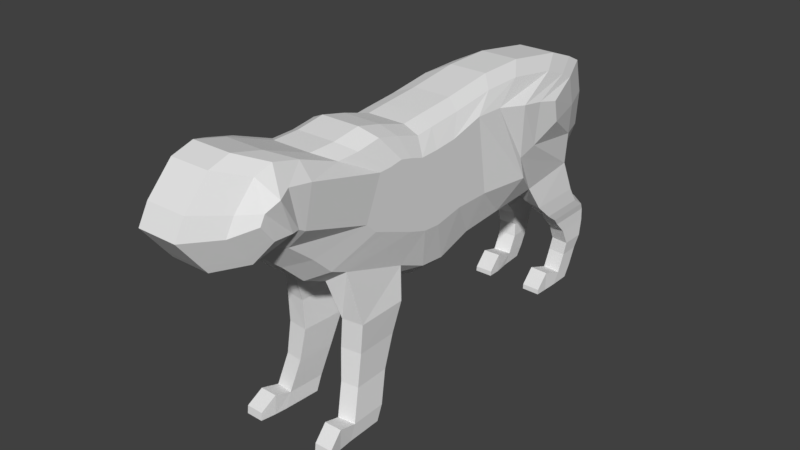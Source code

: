 # Source: tiger.blend  (saved by Blender 2.79.0; exported with 4.5.12 LTS)
import bpy
from mathutils import Matrix  # noqa: F401  (used for matrix-valued properties, if any)

bpy.ops.wm.read_factory_settings(use_empty=True)
scene = bpy.context.scene
scene.name = 'Scene'

# ---- collections
col_collection_1 = bpy.data.collections.new('Collection 1'); scene.collection.children.link(col_collection_1)

# ---- world
world_world = bpy.data.worlds.new('World'); scene.world = world_world
world_world.color = (0.05088, 0.05088, 0.05088)
world_world.use_sun_shadow = False
world_world.sun_shadow_jitter_overblur = 0.0
world_world.cycles.sampling_method = 'MANUAL'

# ---- meshes
me_plane = bpy.data.meshes.new('Plane')
me_plane.from_pydata([(-7.55e-08, -0.6429, 3.125), (7.55e-08, -0.4027, 1.228), (-7.55e-08, -0.1406, 3.173), (7.55e-08, 0.1389, 1.391), (-7.55e-08, 0.5253, 3.264), (7.55e-08, 0.8278, 1.431), (-7.55e-08, 1.132, 3.272), (7.55e-08, 1.275, 1.508), (-7.55e-08, 1.937, 3.146), (7.55e-08, 2.287, 1.585), (-7.55e-08, 2.312, 3.004), (7.55e-08, 2.582, 2.022), (-7.55e-08, 2.519, 2.901), (7.55e-08, 2.628, 2.455), (-7.55e-08, -0.9088, 3.096), (7.55e-08, -0.7853, 1.264), (-7.55e-08, -1.291, 3.213), (7.55e-08, -1.285, 1.432), (-7.55e-08, -1.617, 3.291), (7.55e-08, -2.116, 1.764), (-7.55e-08, -1.974, 3.239), (7.55e-08, -2.466, 1.9), (-7.55e-08, -2.308, 3.233), (7.55e-08, -2.755, 2.179), (-7.55e-08, -2.904, 3.46), (7.55e-08, -3.131, 2.49), (-7.55e-08, -3.296, 3.562), (7.55e-08, -3.309, 2.591), (-7.55e-08, -3.559, 3.484), (7.55e-08, -3.47, 2.573), (-7.55e-08, -3.865, 3.163), (7.55e-08, -3.655, 2.507), (-7.55e-08, -3.992, 2.936), (7.55e-08, -3.726, 2.596), (0.1214, -0.6429, 3.125), (0.1214, -0.4027, 1.228), (0.1214, -0.1406, 3.173), (0.1214, 0.1389, 1.391), (0.1214, 0.5253, 3.264), (0.1214, 0.8278, 1.431), (0.1214, 1.132, 3.272), (0.1214, 1.275, 1.508), (0.1214, 1.937, 3.146), (0.1214, 2.287, 1.585), (0.1214, 2.312, 3.004), (0.1214, 2.582, 2.022), (0.1214, 2.519, 2.901), (0.1214, 2.628, 2.455), (0.1214, -0.9088, 3.096), (0.1214, -0.7853, 1.264), (0.1214, -1.291, 3.213), (0.1214, -1.285, 1.432), (0.1214, -1.617, 3.291), (0.1214, -2.116, 1.764), (0.1214, -1.974, 3.239), (0.1214, -2.466, 1.9), (0.1214, -2.308, 3.233), (0.1214, -2.755, 2.179), (0.1214, -2.904, 3.46), (0.1214, -3.131, 2.49), (0.1214, -3.296, 3.562), (0.1214, -3.309, 2.591), (0.1214, -3.559, 3.484), (0.1214, -3.47, 2.573), (0.1214, -3.865, 3.163), (0.1214, -3.655, 2.507), (0.1214, -3.992, 2.936), (0.1214, -3.726, 2.596), (0.2428, -0.6429, 3.125), (0.2428, -0.4027, 1.228), (0.2428, -0.1406, 3.173), (0.2428, 0.1389, 1.391), (0.2428, 0.5253, 3.264), (0.2428, 0.8278, 1.431), (0.2428, 1.132, 3.272), (0.2428, 1.275, 1.508), (0.2428, 1.937, 3.146), (0.2584, 2.207, 1.621), (0.2428, 2.312, 3.004), (0.2428, 2.582, 2.022), (0.2428, 2.519, 2.901), (0.2428, 2.628, 2.455), (0.2428, -0.9088, 3.096), (0.2428, -0.7853, 1.264), (0.2428, -1.291, 3.213), (0.2428, -1.285, 1.432), (0.2428, -1.617, 3.291), (0.2428, -2.154, 1.761), (0.2428, -1.974, 3.239), (0.2428, -2.466, 1.9), (0.2428, -2.308, 3.233), (0.2428, -2.755, 2.179), (0.2428, -2.904, 3.46), (0.2428, -3.131, 2.49), (0.2428, -3.296, 3.562), (0.2428, -3.309, 2.591), (0.2428, -3.559, 3.484), (0.2428, -3.47, 2.573), (0.2428, -3.865, 3.163), (0.2428, -3.655, 2.507), (0.2428, -3.992, 2.936), (0.2428, -3.726, 2.596), (0.4452, -0.6975, 3.05), (0.4452, -0.49, 1.412), (0.4452, -0.2638, 3.091), (0.4452, -0.02244, 1.553), (0.4452, 0.3111, 3.17), (0.4452, 0.5723, 1.587), (0.4452, 0.835, 3.177), (0.4757, 1.204, 1.651), (0.4452, 1.53, 3.068), (0.4762, 1.992, 1.733), (0.4452, 1.854, 2.945), (0.4452, 2.087, 2.097), (0.4452, 2.033, 2.856), (0.4452, 2.126, 2.471), (0.4452, -0.927, 3.025), (0.4452, -0.8204, 1.442), (0.4452, -1.257, 3.125), (0.4452, -1.202, 1.609), (0.4452, -1.538, 3.193), (0.4452, -2.059, 1.898), (0.4452, -1.846, 3.148), (0.4452, -2.272, 1.992), (0.4452, -2.135, 3.143), (0.4452, -2.521, 2.233), (0.4452, -2.65, 3.339), (0.4452, -2.846, 2.502), (0.4452, -2.988, 3.426), (0.4452, -3.0, 2.588), (0.4452, -3.215, 3.36), (0.4452, -3.139, 2.573), (0.4452, -3.48, 3.083), (0.4452, -3.298, 2.516), (0.4452, -3.589, 2.887), (0.4452, -3.36, 2.593), (0.5513, -0.7437, 2.829), (0.5511, -0.6937, 1.933), (0.5506, -0.447, 2.855), (0.5513, -0.3172, 2.0), (0.5426, 0.0157, 2.97), (0.5522, 0.1564, 1.999), (0.5436, 0.3995, 2.957), (0.6369, 0.8164, 1.983), (0.6338, 0.7731, 2.902), (0.5931, 0.8012, 2.232), (0.6291, 1.097, 2.848), (0.6093, 1.048, 2.317), (0.6511, 1.39, 2.779), (0.6496, 1.45, 2.503), (0.5514, -0.9787, 2.822), (0.5514, -0.9199, 1.95), (0.5514, -1.161, 2.878), (0.5514, -1.158, 2.03), (0.5514, -1.316, 2.915), (0.5514, -1.553, 2.188), (0.5514, -1.486, 2.89), (0.5514, -1.72, 2.253), (0.5514, -1.645, 2.887), (0.5514, -1.858, 2.385), (0.6159, -2.67, 3.168), (0.6159, -2.778, 2.707), (0.6182, -2.972, 3.221), (0.6159, -2.863, 2.755), (0.6892, -3.14, 3.18), (0.6159, -2.939, 2.746), (0.6229, -3.278, 3.076), (0.6229, -3.178, 2.763), (0.6229, -3.339, 2.968), (0.6229, -3.212, 2.805), (0.2877, 1.455, 1.331), (0.5206, 1.39, 1.335), (0.3033, 2.316, 1.334), (0.521, 2.117, 1.337), (0.2994, 1.665, 1.133), (0.5323, 1.609, 1.136), (0.315, 2.398, 1.136), (0.5327, 2.229, 1.138), (0.2893, 1.839, 1.008), (0.5222, 1.783, 1.012), (0.3049, 2.588, 1.011), (0.5226, 2.415, 1.014), (0.2747, 1.925, 0.9123), (0.5076, 1.872, 0.9159), (0.2903, 2.632, 0.9152), (0.508, 2.469, 0.918), (0.2837, 2.055, 0.7591), (0.5166, 2.015, 0.7627), (0.2993, 2.586, 0.762), (0.517, 2.464, 0.7649), (0.2991, 2.127, 0.5547), (0.532, 2.1, 0.5583), (0.3147, 2.489, 0.5576), (0.5324, 2.406, 0.5604), (0.2806, 2.099, 0.3886), (0.5135, 2.076, 0.3922), (0.2963, 2.409, 0.3914), (0.514, 2.337, 0.3943), (0.2822, 1.994, 0.166), (0.5151, 1.971, 0.1697), (0.2978, 2.304, 0.1689), (0.5155, 2.233, 0.1718), (0.2845, 1.901, 0.02524), (0.5174, 1.878, 0.02888), (0.3001, 2.211, 0.02813), (0.5178, 2.139, 0.031), (0.2609, 1.711, 0.2651), (0.4938, 1.708, 0.2594), (0.2632, 1.706, 0.01898), (0.4961, 1.704, 0.01333), (0.2592, 1.538, 0.08357), (0.4921, 1.535, 0.08215), (0.2615, 1.533, 0.02158), (0.4944, 1.531, 0.02015), (0.2892, -1.974, 1.248), (0.2543, -1.316, 1.246), (0.546, -1.939, 1.247), (0.5339, -1.298, 1.246), (0.2651, -1.977, 0.8853), (0.2302, -1.432, 0.8832), (0.522, -1.948, 0.8847), (0.5098, -1.417, 0.884), (0.3065, -2.034, 0.4913), (0.2767, -1.567, 0.4895), (0.5264, -2.009, 0.4908), (0.516, -1.554, 0.4902), (0.3599, -2.156, 0.1105), (0.33, -1.689, 0.1088), (0.5798, -2.131, 0.1101), (0.5694, -1.676, 0.1095), (0.36, -2.231, -0.07247), (0.3302, -1.765, -0.07421), (0.5799, -2.206, -0.07295), (0.5695, -1.752, -0.07356), (0.5949, -2.369, 0.1781), (0.3751, -2.372, 0.1787), (0.5951, -2.38, -0.07078), (0.3752, -2.384, -0.07013), (0.6281, -2.559, 0.03029), (0.4083, -2.563, 0.03055), (0.6282, -2.57, -0.0692), (0.4084, -2.574, -0.06894)], [], [(0, 2, 3, 1), (2, 4, 5, 3), (4, 6, 7, 5), (6, 8, 9, 7), (8, 10, 11, 9), (10, 12, 13, 11), (1, 15, 14, 0), (15, 17, 16, 14), (17, 19, 18, 16), (19, 21, 20, 18), (21, 23, 22, 20), (23, 25, 24, 22), (25, 27, 26, 24), (27, 29, 28, 26), (29, 31, 30, 28), (31, 33, 32, 30), (60, 62, 96, 94), (43, 45, 79, 77), (53, 51, 85, 87), (36, 34, 68, 70), (50, 52, 86, 84), (61, 59, 93, 95), (42, 40, 74, 76), (58, 60, 94, 92), (41, 43, 77, 75), (51, 49, 83, 85), (48, 50, 84, 82), (59, 57, 91, 93), (40, 38, 72, 74), (56, 58, 92, 90), (39, 41, 75, 73), (67, 65, 99, 101), (21, 19, 53, 55), (11, 13, 47, 45), (28, 30, 64, 62), (12, 10, 44, 46), (31, 29, 63, 65), (3, 5, 39, 37), (20, 22, 56, 54), (32, 33, 67, 66), (4, 2, 36, 38), (23, 21, 55, 57), (0, 14, 48, 34), (30, 32, 66, 64), (15, 1, 35, 49), (33, 31, 65, 67), (5, 7, 41, 39), (22, 24, 58, 56), (6, 4, 38, 40), (25, 23, 57, 59), (14, 16, 50, 48), (17, 15, 49, 51), (7, 9, 43, 41), (24, 26, 60, 58), (8, 6, 40, 42), (27, 25, 59, 61), (16, 18, 52, 50), (2, 0, 34, 36), (19, 17, 51, 53), (9, 11, 45, 43), (26, 28, 62, 60), (10, 8, 42, 44), (29, 27, 61, 63), (1, 3, 37, 35), (18, 20, 54, 52), (13, 12, 46, 47), (92, 94, 128, 126), (75, 77, 172, 170), (85, 83, 117, 119), (82, 84, 118, 116), (93, 91, 125, 127), (74, 72, 106, 108), (90, 92, 126, 124), (73, 75, 109, 107), (101, 99, 133, 135), (83, 69, 103, 117), (98, 100, 134, 132), (68, 82, 116, 102), (91, 89, 123, 125), (72, 70, 104, 106), (100, 101, 135, 134), (88, 90, 124, 122), (44, 42, 76, 78), (63, 61, 95, 97), (35, 37, 71, 69), (52, 54, 88, 86), (47, 46, 80, 81), (55, 53, 87, 89), (45, 47, 81, 79), (62, 64, 98, 96), (46, 44, 78, 80), (65, 63, 97, 99), (37, 39, 73, 71), (54, 56, 90, 88), (66, 67, 101, 100), (38, 36, 70, 72), (57, 55, 89, 91), (34, 48, 82, 68), (64, 66, 100, 98), (49, 35, 69, 83), (116, 118, 152, 150), (127, 125, 159, 161), (108, 106, 140, 142), (124, 126, 160, 158), (107, 109, 143, 141), (135, 133, 167, 169), (117, 103, 137, 151), (132, 134, 168, 166), (102, 116, 150, 136), (125, 123, 157, 159), (106, 104, 138, 140), (134, 135, 169, 168), (122, 124, 158, 156), (105, 107, 141, 139), (133, 131, 165, 167), (114, 112, 146, 148), (76, 74, 108, 110), (95, 93, 127, 129), (84, 86, 120, 118), (70, 68, 102, 104), (119, 121, 216, 217), (77, 79, 113, 111), (94, 96, 130, 128), (78, 76, 110, 112), (97, 95, 129, 131), (69, 71, 105, 103), (86, 88, 122, 120), (81, 80, 114, 115), (89, 87, 121, 123), (79, 81, 115, 113), (96, 98, 132, 130), (80, 78, 112, 114), (99, 97, 131, 133), (71, 73, 107, 105), (136, 137, 139, 138), (138, 139, 141, 140), (140, 141, 143, 142), (142, 143, 145, 144), (144, 145, 147, 146), (146, 147, 149, 148), (137, 136, 150, 151), (151, 150, 152, 153), (153, 152, 154, 155), (155, 154, 156, 157), (157, 156, 158, 159), (159, 158, 160, 161), (161, 160, 162, 163), (163, 162, 164, 165), (165, 164, 166, 167), (167, 166, 168, 169), (119, 117, 151, 153), (109, 111, 145, 143), (126, 128, 162, 160), (110, 108, 142, 144), (129, 127, 161, 163), (118, 120, 154, 152), (104, 102, 136, 138), (121, 119, 153, 155), (111, 113, 147, 145), (128, 130, 164, 162), (112, 110, 144, 146), (131, 129, 163, 165), (103, 105, 139, 137), (120, 122, 156, 154), (115, 114, 148, 149), (123, 121, 155, 157), (113, 115, 149, 147), (130, 132, 166, 164), (172, 173, 177, 176), (109, 75, 170, 171), (111, 109, 171, 173), (77, 111, 173, 172), (177, 175, 179, 181), (170, 172, 176, 174), (173, 171, 175, 177), (171, 170, 174, 175), (179, 178, 182, 183), (175, 174, 178, 179), (176, 177, 181, 180), (174, 176, 180, 178), (184, 185, 189, 188), (180, 181, 185, 184), (178, 180, 184, 182), (181, 179, 183, 185), (189, 187, 191, 193), (182, 184, 188, 186), (185, 183, 187, 189), (183, 182, 186, 187), (192, 193, 197, 196), (187, 186, 190, 191), (188, 189, 193, 192), (186, 188, 192, 190), (194, 196, 200, 198), (190, 192, 196, 194), (193, 191, 195, 197), (191, 190, 194, 195), (201, 199, 203, 205), (197, 195, 199, 201), (195, 194, 198, 199), (196, 197, 201, 200), (202, 204, 205, 203), (199, 198, 206, 207), (200, 201, 205, 204), (198, 200, 204, 202), (209, 207, 211, 213), (198, 202, 208, 206), (203, 199, 207, 209), (202, 203, 209, 208), (211, 210, 212, 213), (207, 206, 210, 211), (206, 208, 212, 210), (208, 209, 213, 212), (216, 214, 218, 220), (121, 87, 214, 216), (87, 85, 215, 214), (85, 119, 217, 215), (219, 221, 225, 223), (217, 216, 220, 221), (215, 217, 221, 219), (214, 215, 219, 218), (222, 223, 227, 226), (218, 219, 223, 222), (220, 218, 222, 224), (221, 220, 224, 225), (228, 226, 235, 234), (224, 222, 226, 228), (225, 224, 228, 229), (223, 225, 229, 227), (230, 231, 233, 232), (229, 228, 232, 233), (227, 229, 233, 231), (226, 227, 231, 230), (236, 234, 238, 240), (226, 230, 237, 235), (232, 228, 234, 236), (230, 232, 236, 237), (238, 239, 241, 240), (237, 236, 240, 241), (235, 237, 241, 239), (234, 235, 239, 238)])
me_plane.use_remesh_preserve_volume = False
me_plane.use_remesh_preserve_attributes = False
me_plane.use_mirror_vertex_groups = False
me_plane.update()

# ---- objects
ob_plane = bpy.data.objects.new('Plane', me_plane)

# ---- transforms, parenting, visibility, modifiers, constraints
ob_plane.location = (0.0, 0.0, 0.0)
ob_plane.lineart.crease_threshold = 0.0
_m = ob_plane.modifiers.new('Mirror', 'MIRROR')

# ---- collection membership
col_collection_1.objects.link(ob_plane)

# ---- scene / render settings (as saved in the file)
scene.frame_start = 1; scene.frame_end = 250; scene.frame_set(1)
scene.render.engine = 'BLENDER_EEVEE_NEXT'
scene.render.resolution_percentage = 50
scene.render.dither_intensity = 0.0
scene.cycles.use_denoising = False
scene.cycles.samples = 128
scene.cycles.sampling_pattern = 'TABULATED_SOBOL'
scene.cycles.use_adaptive_sampling = False
scene.cycles.use_light_tree = False
scene.cycles.blur_glossy = 0.0
scene.cycles.sample_clamp_indirect = 0.0
scene.view_settings.view_transform = 'Standard'
bpy.context.view_layer.update()

# ---- added for rendering (the .blend has no active camera and no usable light): camera, sun
cam_auto = bpy.data.cameras.new('AutoCamera')
cam_auto.lens = 50.0
cam_auto.sensor_width = 36.0
cam_auto.clip_end = 1000.0
ob_auto_camera = bpy.data.objects.new('AutoCamera', cam_auto)
scene.collection.objects.link(ob_auto_camera)
ob_auto_camera.location = (7.10712, -9.20863, 7.42936)
ob_auto_camera.rotation_euler = (1.09748, -7.21219e-08, 0.694738)
scene.camera = ob_auto_camera
light_auto_sun = bpy.data.lights.new('AutoSun', 'SUN')
light_auto_sun.energy = 3.0
light_auto_sun.angle = 0.0523599
ob_auto_sun = bpy.data.objects.new('AutoSun', light_auto_sun)
scene.collection.objects.link(ob_auto_sun)
ob_auto_sun.rotation_euler = (0.872665, 0.174533, 0.523599)
bpy.context.view_layer.update()
